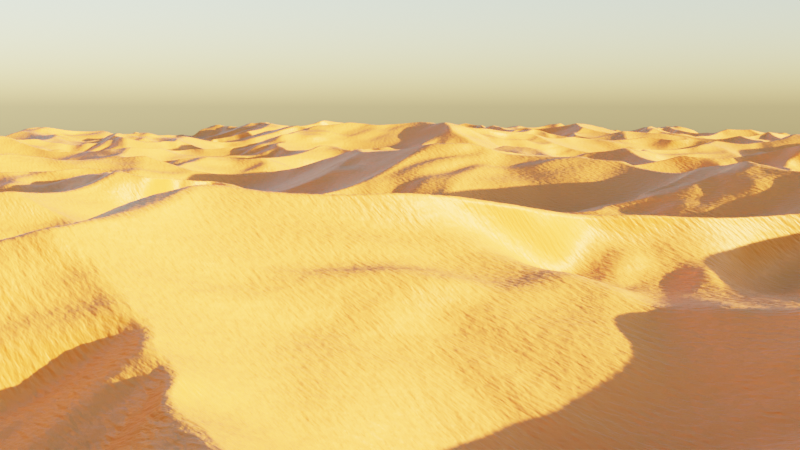 # Source: desert.blend  (saved by Blender 3.2.14; exported with 4.5.12 LTS)
import bpy
from mathutils import Matrix  # noqa: F401  (used for matrix-valued properties, if any)

bpy.ops.wm.read_factory_settings(use_empty=True)
scene = bpy.context.scene
scene.name = 'Scene'

# ---- collections
col_collection = bpy.data.collections.new('Collection'); scene.collection.children.link(col_collection)

# ---- materials (node trees are filled in below, after node groups)
mat_material_001 = bpy.data.materials.new('Material.001')
mat_material_001.displacement_method = 'BOTH'

# ---- material node trees
mat_material_001.use_nodes = True; mat_material_001.node_tree.nodes.clear()
_N = mat_material_001.node_tree.nodes; _L = mat_material_001.node_tree.links
n0 = _N.new('ShaderNodeOutputMaterial'); n0.name = 'Material Output'; n0.location = (719, 310)
n1 = _N.new('ShaderNodeDisplacement'); n1.name = 'Displacement'; n1.location = (529, 137)
n1.inputs[2].default_value = 3.0
n2 = _N.new('ShaderNodeBsdfPrincipled'); n2.name = 'Principled BSDF'; n2.location = (-213, 541)
n2.distribution = 'GGX'
n2.subsurface_method = 'RANDOM_WALK_SKIN'
n2.inputs[0].default_value = (0.5776, 0.1912, 0.04231, 1.0)
n2.inputs[3].default_value = 1.45
n2.inputs[27].default_value = (0.0, 0.0, 0.0, 1.0)
n2.inputs[28].default_value = 1.0
n3 = _N.new('ShaderNodeTexVoronoi'); n3.name = 'Voronoi Texture'; n3.location = (89, -192)
n3.feature = 'SMOOTH_F1'
n3.inputs[6].default_value = 0.067
n4 = _N.new('ShaderNodeMapping'); n4.name = 'Mapping'; n4.location = (-659, -212)
n4.width = 240
n5 = _N.new('ShaderNodeTexNoise'); n5.name = 'Noise Texture'; n5.location = (-397, -636)
n5.inputs[2].default_value = 6.0
n5.inputs[8].default_value = 0.5
n6 = _N.new('ShaderNodeMix'); n6.name = 'Mix'; n6.location = (-151, -258)
n6.data_type = 'RGBA'
n6.inputs[0].default_value = 0.111
n7 = _N.new('ShaderNodeMix'); n7.name = 'Mix.001'; n7.location = (309, -85)
n7.data_type = 'RGBA'
n7.inputs[0].default_value = 0.01
n8 = _N.new('ShaderNodeTexNoise'); n8.name = 'Noise Texture.001'; n8.location = (181, -489)
n8.inputs[2].default_value = 140.0
n8.inputs[3].default_value = 16.0
n9 = _N.new('ShaderNodeTexCoord'); n9.name = 'Texture Coordinate.001'; n9.location = (-517, -904)
n10 = _N.new('ShaderNodeMapping'); n10.name = 'Mapping.001'; n10.location = (-307, -887)
n10.width = 240
n10.inputs[3].default_value = (3.45, 1.0, 1.0)
n11 = _N.new('ShaderNodeTexCoord'); n11.name = 'Texture Coordinate'; n11.location = (-869, -229)
_L.new(n2.outputs[0], n0.inputs[0])
_L.new(n1.outputs[0], n0.inputs[2])
_L.new(n7.outputs[2], n1.inputs[0])
_L.new(n6.outputs[2], n3.inputs[0])
_L.new(n11.outputs[0], n4.inputs[0])
_L.new(n4.outputs[0], n6.inputs[6])
_L.new(n5.outputs[0], n6.inputs[7])
_L.new(n3.outputs[0], n7.inputs[6])
_L.new(n8.outputs[0], n7.inputs[7])
_L.new(n10.outputs[0], n8.inputs[0])
_L.new(n9.outputs[0], n10.inputs[0])
n0.is_active_output = True

# ---- world
world_world = bpy.data.worlds.new('World'); scene.world = world_world
world_world.use_nodes = True; world_world.node_tree.nodes.clear()
_N = world_world.node_tree.nodes; _L = world_world.node_tree.links
n0 = _N.new('ShaderNodeOutputWorld'); n0.name = 'World Output'; n0.location = (300, 300)
n1 = _N.new('ShaderNodeBackground'); n1.name = 'Background'; n1.location = (10, 300)
n1.inputs[1].default_value = 0.5
n2 = _N.new('ShaderNodeTexSky'); n2.name = 'Sky Texture'; n2.location = (-190, 280)
n2.sun_elevation = 0.1274
n2.sun_rotation = -0.2967
_L.new(n1.outputs[0], n0.inputs[0])
_L.new(n2.outputs[0], n1.inputs[0])
n0.is_active_output = True
world_world.color = (0.05088, 0.05088, 0.05088)
world_world.use_sun_shadow = False
world_world.sun_shadow_jitter_overblur = 0.0

# ---- cameras
cam_camera = bpy.data.cameras.new('Camera')
cam_camera.ortho_scale = 7.314

# ---- meshes
me_plane = bpy.data.meshes.new('Plane')
me_plane.from_pydata([(-15.0, -15.0, 0.0), (15.0, -15.0, 0.0), (-15.0, 15.0, 0.0), (15.0, 15.0, 0.0)], [], [(0, 1, 3, 2)])
_uv = me_plane.uv_layers.new(name='UVMap')
_uv.uv.foreach_set('vector', [0.0, 0.0, 1.0, 0.0, 1.0, 1.0, 0.0, 1.0])
me_plane.materials.append(mat_material_001)
me_plane.update()

# ---- objects
ob_camera = bpy.data.objects.new('Camera', cam_camera)
ob_plane = bpy.data.objects.new('Plane', me_plane)

# ---- transforms, parenting, visibility, modifiers, constraints
ob_camera.location = (70.65, 62.64, 2.458)
ob_camera.rotation_euler = (1.465, -2.897e-06, 8.648)
ob_camera.lock_rotations_4d = False
ob_camera.empty_display_type = 'ARROWS'
ob_camera.color = (0.0, 0.0, 0.0, 0.0)
ob_camera.display_type = 'WIRE'
ob_camera.lineart.crease_threshold = 0.0
ob_plane.location = (0.0, 0.0, 0.0)
ob_plane.cycles.use_adaptive_subdivision = True
_m = ob_plane.modifiers.new('Array', 'ARRAY')
_m.count = 3
_m = ob_plane.modifiers.new('Array.001', 'ARRAY')
_m.count = 3
_m.relative_offset_displace = (0.0, 1.0, 0.0)
_m = ob_plane.modifiers.new('Subdivision', 'SUBSURF')
_m.subdivision_type = 'SIMPLE'

# ---- collection membership
col_collection.objects.link(ob_camera)
col_collection.objects.link(ob_plane)

# ---- scene / render settings (as saved in the file)
scene.camera = ob_camera
scene.frame_start = 1; scene.frame_end = 250; scene.frame_set(1)
scene.render.engine = 'CYCLES'
scene.cycles.feature_set = 'EXPERIMENTAL'
scene.cycles.samples = 128
scene.cycles.sampling_pattern = 'TABULATED_SOBOL'
scene.cycles.use_light_tree = False
scene.view_settings.view_transform = 'Filmic'
bpy.context.view_layer.update()
